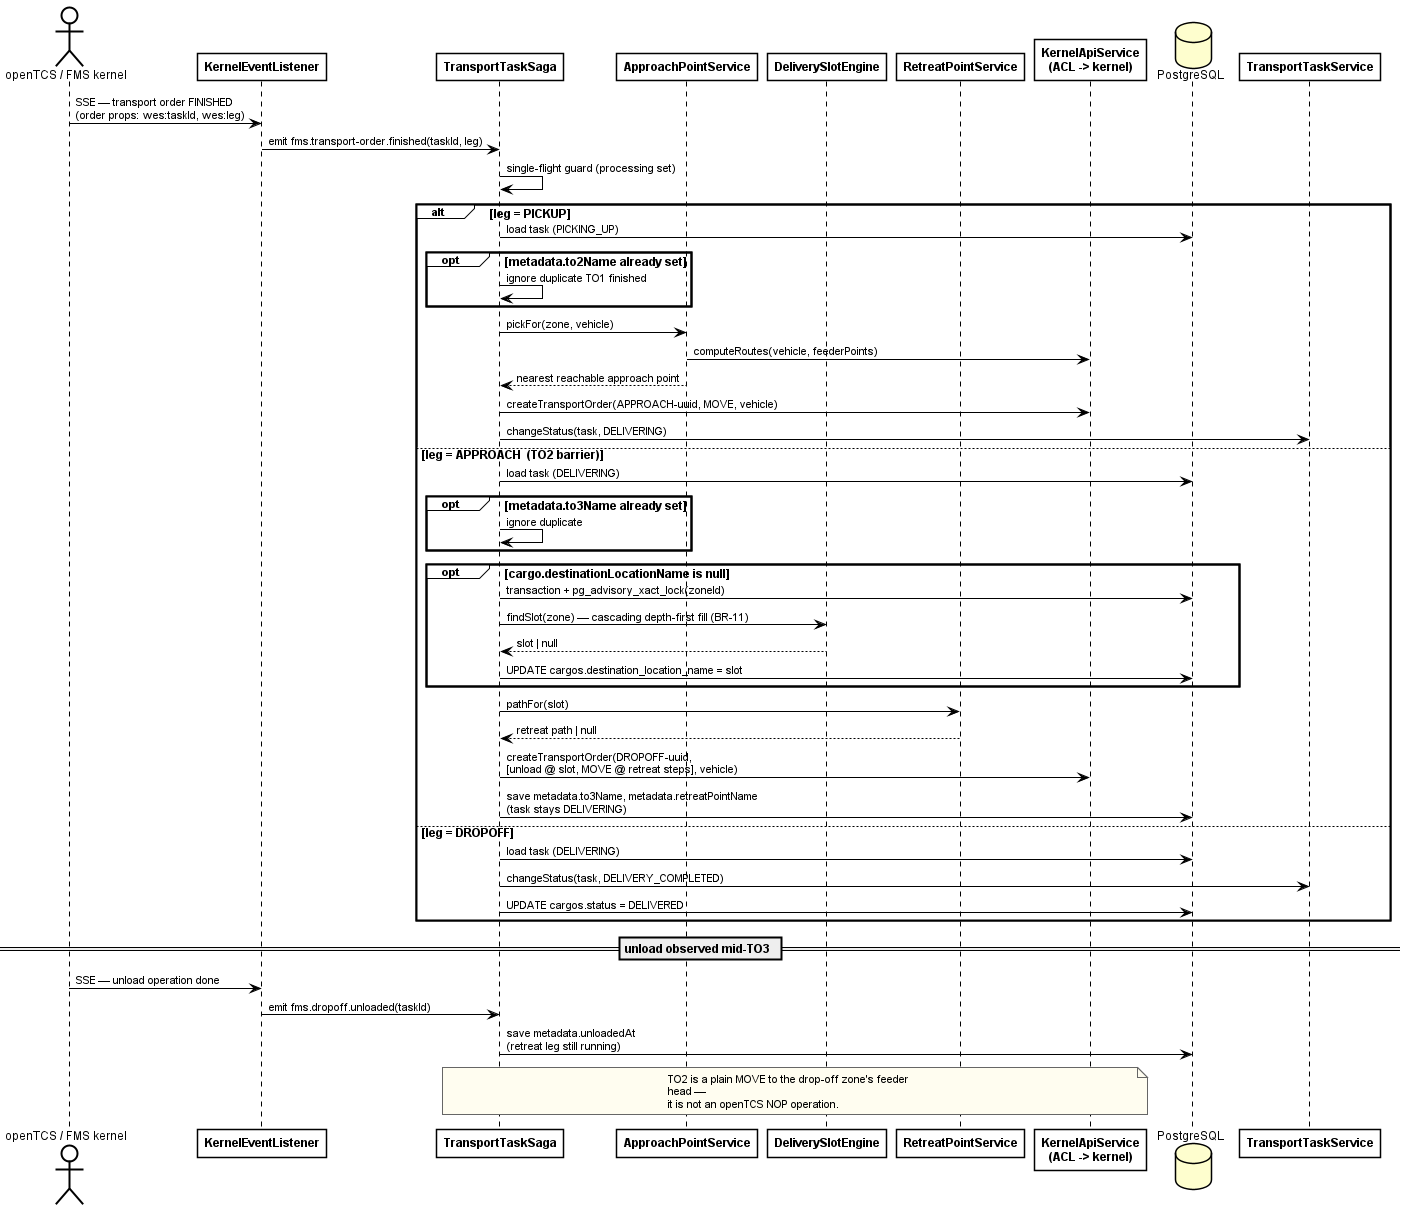

The diagram above was rendered by PlantUML. Its source (embedded in the PNG):
@startuml fig-2-3-2-seq-leg-progression
' SDS Figure II-2.3.2 — Leg progression: TO1 -> TO2 -> TO3 (+ retreat)
' Fixed 2026-08-09: TO3 now carries the retreat steps (dropOffDestinations()
' returns [dropOff, ...retreatSteps]); added the fms.dropoff.unloaded branch;
' corrected pg_advisory_xact_lock and several method-name typos.
' Verified against wes/src/cargo/transport-task.saga.ts.
' Render: java -jar plantuml.jar -charset UTF-8 -tpng fig-2-3-2-seq-leg-progression.puml
!include _style.iuml

actor "openTCS / FMS kernel" as Kernel
participant KernelEventListener as Listener
participant TransportTaskSaga as Saga
participant ApproachPointService as Approach
participant DeliverySlotEngine as Slots
participant RetreatPointService as Retreat
participant "KernelApiService\n(ACL -> kernel)" as ACL
database PostgreSQL
participant TransportTaskService as TTS

Kernel -> Listener: SSE — transport order FINISHED\n(order props: wes:taskId, wes:leg)
Listener -> Saga: emit fms.transport-order.finished(taskId, leg)
Saga -> Saga: single-flight guard (processing set)

alt leg = PICKUP
  Saga -> PostgreSQL: load task (PICKING_UP)
  opt metadata.to2Name already set
    Saga -> Saga: ignore duplicate TO1 finished
  end
  Saga -> Approach: pickFor(zone, vehicle)
  Approach -> ACL: computeRoutes(vehicle, feederPoints)
  Approach --> Saga: nearest reachable approach point
  Saga -> ACL: createTransportOrder(APPROACH-uuid, MOVE, vehicle)
  Saga -> TTS: changeStatus(task, DELIVERING)

else leg = APPROACH  (TO2 barrier)
  Saga -> PostgreSQL: load task (DELIVERING)
  opt metadata.to3Name already set
    Saga -> Saga: ignore duplicate
  end
  opt cargo.destinationLocationName is null
    Saga -> PostgreSQL: transaction + pg_advisory_xact_lock(zoneId)
    Saga -> Slots: findSlot(zone) — cascading depth-first fill (BR-11)
    Slots --> Saga: slot | null
    Saga -> PostgreSQL: UPDATE cargos.destination_location_name = slot
  end
  Saga -> Retreat: pathFor(slot)
  Retreat --> Saga: retreat path | null
  Saga -> ACL: createTransportOrder(DROPOFF-uuid,\n[unload @ slot, MOVE @ retreat steps], vehicle)
  Saga -> PostgreSQL: save metadata.to3Name, metadata.retreatPointName\n(task stays DELIVERING)

else leg = DROPOFF
  Saga -> PostgreSQL: load task (DELIVERING)
  Saga -> TTS: changeStatus(task, DELIVERY_COMPLETED)
  Saga -> PostgreSQL: UPDATE cargos.status = DELIVERED
end

== unload observed mid-TO3 ==

Kernel -> Listener: SSE — unload operation done
Listener -> Saga: emit fms.dropoff.unloaded(taskId)
Saga -> PostgreSQL: save metadata.unloadedAt\n(retreat leg still running)

note over Saga, ACL
  TO2 is a plain MOVE to the drop-off zone's feeder head —
  it is not an openTCS NOP operation.
end note

@enduml